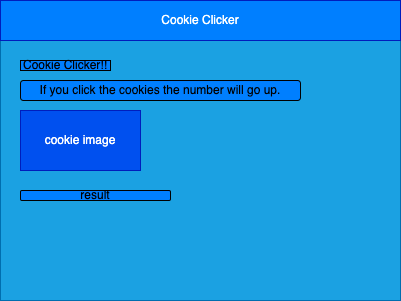

The diagram above was exported from draw.io. Its source (the exported page's mxGraphModel, read from the mxfile embedded in the PNG):
<mxGraphModel dx="1121" dy="751" grid="1" gridSize="10" guides="1" tooltips="1" connect="1" arrows="1" fold="1" page="1" pageScale="1" pageWidth="850" pageHeight="1100" math="0" shadow="0">
  <root>
    <mxCell id="0" />
    <mxCell id="1" parent="0" />
    <mxCell id="2" value="" style="rounded=0;whiteSpace=wrap;html=1;fillColor=#1ba1e2;fontColor=#ffffff;strokeColor=#006EAF;" parent="1" vertex="1">
      <mxGeometry x="80" y="80" width="400" height="300" as="geometry" />
    </mxCell>
    <mxCell id="3" value="Cookie Clicker" style="rounded=0;whiteSpace=wrap;html=1;fillColor=#007FFF;fontColor=#ffffff;strokeColor=#001DBC;" parent="1" vertex="1">
      <mxGeometry x="80" y="80" width="400" height="40" as="geometry" />
    </mxCell>
    <mxCell id="7" value="cookie image" style="rounded=0;whiteSpace=wrap;html=1;fillColor=#0050ef;fontColor=#ffffff;strokeColor=#001DBC;" parent="1" vertex="1">
      <mxGeometry x="100" y="190" width="120" height="60" as="geometry" />
    </mxCell>
    <mxCell id="8" value="Cookie Clicker!!" style="rounded=0;whiteSpace=wrap;html=1;fillColor=#007FFF;" parent="1" vertex="1">
      <mxGeometry x="100" y="140" width="90" height="10" as="geometry" />
    </mxCell>
    <mxCell id="11" value="If you click the cookies the number will go up." style="rounded=1;whiteSpace=wrap;html=1;fillColor=#007FFF;" parent="1" vertex="1">
      <mxGeometry x="100" y="160" width="280" height="20" as="geometry" />
    </mxCell>
    <mxCell id="12" value="result" style="rounded=1;whiteSpace=wrap;html=1;fillColor=#007FFF;" parent="1" vertex="1">
      <mxGeometry x="100" y="270" width="150" height="10" as="geometry" />
    </mxCell>
  </root>
</mxGraphModel>